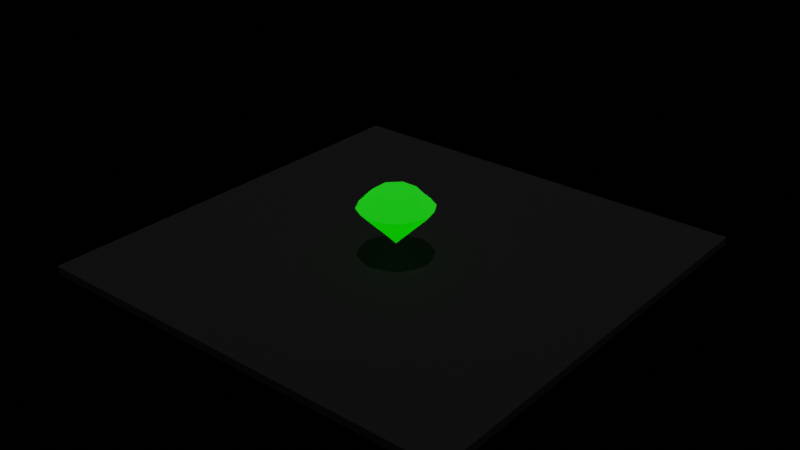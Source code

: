 # Source: DiamondofILife.blend  (saved by Blender 2.92.15; exported with 4.5.12 LTS)
import bpy
from mathutils import Matrix  # noqa: F401  (used for matrix-valued properties, if any)

bpy.ops.wm.read_factory_settings(use_empty=True)
scene = bpy.context.scene
scene.name = 'Scene'

# ---- collections
col_collection = bpy.data.collections.new('Collection'); scene.collection.children.link(col_collection)

# ---- materials (node trees are filled in below, after node groups)
mat_material_001 = bpy.data.materials.new('Material.001')
mat_material_001.use_transparent_shadow = False
mat_material_001.use_raytrace_refraction = True
mat_material_001.use_screen_refraction = True
mat_material_001.thickness_mode = 'SLAB'
mat_material_001.roughness = 0.3654
mat_material_001.metallic = 0.3397
mat_material_003 = bpy.data.materials.new('Material.003')
mat_material_003.use_transparent_shadow = False

# ---- material node trees
mat_material_001.use_nodes = True; mat_material_001.node_tree.nodes.clear()
_N = mat_material_001.node_tree.nodes; _L = mat_material_001.node_tree.links
n0 = _N.new('ShaderNodeValToRGB'); n0.name = 'ColorRamp'; n0.location = (-344, 142)
while len(n0.color_ramp.elements) > 1: n0.color_ramp.elements.remove(n0.color_ramp.elements[-1])
n0.color_ramp.elements[0].position = 0.0; n0.color_ramp.elements[0].color = (1.0, 0.0, 0.0, 1.0)
_e = n0.color_ramp.elements.new(0.4273); _e.color = (0.0, 1.0, 0.0, 1.0)
_e = n0.color_ramp.elements.new(1.0); _e.color = (0.0, 0.0, 1.0, 1.0)
n1 = _N.new('ShaderNodeBsdfRefraction'); n1.name = 'Refraction BSDF'; n1.location = (-23, 161)
n2 = _N.new('ShaderNodeFresnel'); n2.name = 'Fresnel'; n2.location = (-541, 147)
n2.inputs[0].default_value = 1.1
n3 = _N.new('ShaderNodeFresnel'); n3.name = 'Fresnel.001'; n3.location = (-386, 272)
n3.inputs[0].default_value = 1.1
n4 = _N.new('ShaderNodeValToRGB'); n4.name = 'ColorRamp.001'; n4.location = (-114, 398)
while len(n4.color_ramp.elements) > 1: n4.color_ramp.elements.remove(n4.color_ramp.elements[-1])
n4.color_ramp.elements[0].position = 0.0; n4.color_ramp.elements[0].color = (0.0, 0.0, 0.0, 1.0)
_e = n4.color_ramp.elements.new(1.0); _e.color = (1.0, 1.0, 1.0, 1.0)
n5 = _N.new('ShaderNodeOutputMaterial'); n5.name = 'Material Output'; n5.location = (729, 251)
n6 = _N.new('ShaderNodeMixShader'); n6.name = 'Mix Shader'; n6.location = (437, 55)
n7 = _N.new('ShaderNodeBsdfPrincipled'); n7.name = 'Principled BSDF'; n7.location = (129, -57)
n7.distribution = 'GGX'
n7.subsurface_method = 'BURLEY'
n7.inputs[0].default_value = (0.0, 0.0, 0.0, 1.0)
n7.inputs[2].default_value = 0.0
n7.inputs[3].default_value = 2.416
n7.inputs[13].default_value = 0.0
n7.inputs[18].default_value = 1.0
n7.inputs[20].default_value = 0.0
n7.inputs[27].default_value = (0.001064, 0.3108, 0.0, 1.0)
n7.inputs[28].default_value = 2.0
_L.new(n2.outputs[0], n0.inputs[0])
_L.new(n0.outputs[0], n1.inputs[0])
_L.new(n1.outputs[0], n6.inputs[2])
_L.new(n7.outputs[0], n6.inputs[1])
_L.new(n3.outputs[0], n4.inputs[0])
_L.new(n4.outputs[0], n6.inputs[0])
_L.new(n6.outputs[0], n5.inputs[0])
n5.is_active_output = True
mat_material_003.use_nodes = True; mat_material_003.node_tree.nodes.clear()
_N = mat_material_003.node_tree.nodes; _L = mat_material_003.node_tree.links
n0 = _N.new('ShaderNodeBsdfPrincipled'); n0.name = 'Principled BSDF'; n0.location = (10, 300)
n0.distribution = 'GGX'
n0.subsurface_method = 'BURLEY'
n0.inputs[0].default_value = (0.0, 0.0, 0.0, 1.0)
n0.inputs[2].default_value = 1.0
n0.inputs[3].default_value = 1.45
n0.inputs[27].default_value = (0.0, 0.0, 0.0, 1.0)
n0.inputs[28].default_value = 1.0
n1 = _N.new('ShaderNodeOutputMaterial'); n1.name = 'Material Output'; n1.location = (300, 300)
_L.new(n0.outputs[0], n1.inputs[0])
n1.is_active_output = True

# ---- world
world_world = bpy.data.worlds.new('World'); scene.world = world_world
world_world.use_nodes = True; world_world.node_tree.nodes.clear()
_N = world_world.node_tree.nodes; _L = world_world.node_tree.links
n0 = _N.new('ShaderNodeOutputWorld'); n0.name = 'World Output'; n0.location = (450, 300)
n1 = _N.new('ShaderNodeBackground'); n1.name = 'Background'; n1.location = (10, 300)
n1.inputs[0].default_value = (0.05088, 0.05088, 0.05088, 1.0)
n2 = _N.new('ShaderNodeMixShader'); n2.name = 'Mix Shader'; n2.location = (230, 313)
n3 = _N.new('ShaderNodeLightPath'); n3.name = 'Light Path'; n3.location = (-303, 290)
n4 = _N.new('ShaderNodeBackground'); n4.name = 'Background.001'; n4.location = (6, 77)
n4.inputs[0].default_value = (0.0, 0.0, 0.0, 1.0)
_L.new(n1.outputs[0], n2.inputs[1])
_L.new(n2.outputs[0], n0.inputs[0])
_L.new(n4.outputs[0], n2.inputs[2])
_L.new(n3.outputs[0], n2.inputs[0])
n0.is_active_output = True
world_world.color = (0.05088, 0.05088, 0.05088)
world_world.use_sun_shadow = False
world_world.sun_shadow_jitter_overblur = 0.0

# ---- lights
light_sun = bpy.data.lights.new('Sun', 'SUN')
light_sun.transmission_factor = 0.0
light_sun.energy = 1.0
light_sun.shadow_soft_size = 0.125

# ---- meshes
me_cone = bpy.data.meshes.new('Cone')
me_cone.from_pydata([(0.0, 1.0, -0.5), (0.7071, 0.7071, -0.5), (1.0, -4.371e-08, -0.5), (0.7071, -0.7071, -0.5), (-8.742e-08, -1.0, -0.5), (-0.7071, -0.7071, -0.5), (-1.0, 1.192e-08, -0.5), (-0.7071, 0.7071, -0.5), (0.0, 0.0, 0.5), (1e-09, 1.0, -0.5316), (0.7071, 0.7071, -0.5316), (1.0, -4.371e-08, -0.5316), (0.7071, -0.7071, -0.5316), (-8.642e-08, -1.0, -0.5316), (-0.7071, -0.7071, -0.5316), (-1.0, 1.192e-08, -0.5316), (-0.7071, 0.7071, -0.5316), (7.215e-10, 0.7928, -0.7334), (0.5606, 0.5606, -0.7334), (0.7928, -3.35e-08, -0.7334), (0.5606, -0.5606, -0.7334), (-6.859e-08, -0.7928, -0.7334), (-0.5606, -0.5606, -0.7334), (-0.7928, 1.06e-08, -0.7334), (-0.5606, 0.5606, -0.7334), (0.2163, 0.5215, -0.9407), (0.5217, 0.2158, -0.9407), (0.5215, -0.2163, -0.9407), (0.2158, -0.5217, -0.9407), (-0.2163, -0.5215, -0.9407), (-0.5217, -0.2158, -0.9407), (-0.5215, 0.2163, -0.9407), (-0.2158, 0.5217, -0.9407), (-0.3536, -0.3536, 0.0), (0.3536, -0.3536, 0.0), (0.3536, 0.3536, 0.0), (-0.5, 5.962e-09, 0.0), (-4.371e-08, -0.5, 0.0), (0.0, 0.5, 0.0), (0.5, -2.186e-08, 0.0), (-0.3536, 0.3536, 0.0), (0.3726, 0.8996, -0.5062), (0.8996, 0.3726, -0.5062), (0.8996, -0.3726, -0.5062), (0.3726, -0.8996, -0.5062), (-0.3726, -0.8996, -0.5062), (-0.8996, -0.3726, -0.5062), (-0.8996, 0.3726, -0.5062), (-0.3726, 0.8996, -0.5062), (0.3726, 0.8996, -0.5255), (0.8996, 0.3726, -0.5255), (0.8996, -0.3726, -0.5255), (0.3726, -0.8996, -0.5255), (-0.3726, -0.8996, -0.5255), (-0.8996, -0.3726, -0.5255), (-0.8996, 0.3726, -0.5255), (-0.3726, 0.8996, -0.5255)], [], [(35, 1, 41), (39, 2, 42), (34, 3, 43), (37, 4, 44), (33, 5, 45), (36, 6, 46), (1, 35, 42), (40, 7, 47), (38, 0, 48), (53, 22, 21), (4, 45, 53, 13), (3, 44, 52, 12), (2, 43, 51, 11), (1, 42, 50, 10), (7, 48, 56, 16), (6, 47, 55, 15), (5, 46, 54, 14), (24, 31, 23), (51, 20, 19), (49, 18, 17), (56, 17, 24), (54, 23, 22), (52, 21, 20), (50, 19, 18), (55, 24, 23), (25, 26, 27, 28, 29, 30, 31, 32), (22, 29, 21), (20, 27, 19), (18, 25, 17), (17, 32, 24), (23, 30, 22), (21, 28, 20), (19, 26, 18), (41, 1, 10, 49), (39, 35, 8), (38, 40, 8), (36, 33, 8), (34, 39, 8), (37, 34, 8), (35, 38, 8), (40, 36, 8), (33, 37, 8), (19, 11, 51), (38, 35, 41), (46, 6, 15, 54), (0, 38, 41), (40, 38, 48), (47, 7, 16, 55), (7, 40, 48), (36, 40, 47), (48, 0, 9, 56), (6, 36, 47), (33, 36, 46), (42, 2, 11, 50), (5, 33, 46), (37, 33, 45), (43, 3, 12, 51), (4, 37, 45), (34, 37, 44), (44, 4, 13, 52), (3, 34, 44), (39, 34, 43), (45, 5, 14, 53), (2, 39, 43), (35, 39, 42), (0, 41, 49, 9), (51, 12, 20), (17, 9, 49), (49, 10, 18), (20, 12, 52), (52, 13, 21), (18, 10, 50), (50, 11, 19), (21, 13, 53), (53, 14, 22), (24, 16, 56), (56, 9, 17), (22, 14, 54), (54, 15, 23), (23, 15, 55), (55, 16, 24), (24, 32, 31), (22, 30, 29), (20, 28, 27), (18, 26, 25), (17, 25, 32), (23, 31, 30), (21, 29, 28), (19, 27, 26)])
_uv = me_cone.uv_layers.new(name='UVMap')
_uv.uv.foreach_set('vector', [0.3349, 0.3349, 0.4197, 0.4197, 0.3349, 0.4549, 0.37, 0.25, 0.49, 0.25, 0.4549, 0.3349, 0.3349, 0.1651, 0.4197, 0.08029, 0.4549, 0.1651, 0.25, 0.13, 0.25, 0.01, 0.3349, 0.04515, 0.1651, 0.1651, 0.08029, 0.08029, 0.1651, 0.04515, 0.13, 0.25, 0.01, 0.25, 0.04515, 0.1651, 0.4197, 0.4197, 0.3349, 0.3349, 0.4549, 0.3349, 0.1651, 0.3349, 0.08029, 0.4197, 0.04515, 0.3349, 0.25, 0.37, 0.25, 0.49, 0.1651, 0.4549, 0.1651, 0.04515, 0.08029, 0.08029, 0.25, 0.01, 0.25, 0.01, 0.1651, 0.04515, 0.1651, 0.04515, 0.25, 0.01, 0.4197, 0.08029, 0.3349, 0.04515, 0.3349, 0.04515, 0.4197, 0.08029, 0.49, 0.25, 0.4549, 0.1651, 0.4549, 0.1651, 0.49, 0.25, 0.4197, 0.4197, 0.4549, 0.3349, 0.4549, 0.3349, 0.4197, 0.4197, 0.08029, 0.4197, 0.1651, 0.4549, 0.1651, 0.4549, 0.08029, 0.4197, 0.01, 0.25, 0.04515, 0.3349, 0.04515, 0.3349, 0.01, 0.25, 0.08029, 0.08029, 0.04515, 0.1651, 0.04515, 0.1651, 0.08029, 0.08029, 0.08029, 0.4197, 0.01, 0.25, 0.01, 0.25, 0.4549, 0.1651, 0.4197, 0.08029, 0.49, 0.25, 0.3349, 0.4549, 0.4197, 0.4197, 0.25, 0.49, 0.1651, 0.4549, 0.25, 0.49, 0.08029, 0.4197, 0.04515, 0.1651, 0.01, 0.25, 0.08029, 0.08029, 0.3349, 0.04515, 0.25, 0.01, 0.4197, 0.08029, 0.4549, 0.3349, 0.49, 0.25, 0.4197, 0.4197, 0.04515, 0.3349, 0.08029, 0.4197, 0.01, 0.25, 0.75, 0.49, 0.9197, 0.4197, 0.99, 0.25, 0.9197, 0.08029, 0.75, 0.01, 0.5803, 0.08029, 0.51, 0.25, 0.5803, 0.4197, 0.08029, 0.08029, 0.25, 0.01, 0.25, 0.01, 0.4197, 0.08029, 0.49, 0.25, 0.49, 0.25, 0.4197, 0.4197, 0.25, 0.49, 0.25, 0.49, 0.25, 0.49, 0.08029, 0.4197, 0.08029, 0.4197, 0.01, 0.25, 0.08029, 0.08029, 0.08029, 0.08029, 0.25, 0.01, 0.4197, 0.08029, 0.4197, 0.08029, 0.49, 0.25, 0.4197, 0.4197, 0.4197, 0.4197, 0.3349, 0.4549, 0.4197, 0.4197, 0.4197, 0.4197, 0.3349, 0.4549, 0.37, 0.25, 0.3349, 0.3349, 0.25, 0.25, 0.25, 0.37, 0.1651, 0.3349, 0.25, 0.25, 0.13, 0.25, 0.1651, 0.1651, 0.25, 0.25, 0.3349, 0.1651, 0.37, 0.25, 0.25, 0.25, 0.25, 0.13, 0.3349, 0.1651, 0.25, 0.25, 0.3349, 0.3349, 0.25, 0.37, 0.25, 0.25, 0.1651, 0.3349, 0.13, 0.25, 0.25, 0.25, 0.1651, 0.1651, 0.25, 0.13, 0.25, 0.25, 0.49, 0.25, 0.49, 0.25, 0.4549, 0.1651, 0.25, 0.37, 0.3349, 0.3349, 0.3349, 0.4549, 0.04515, 0.1651, 0.01, 0.25, 0.01, 0.25, 0.04515, 0.1651, 0.25, 0.49, 0.25, 0.37, 0.3349, 0.4549, 0.1651, 0.3349, 0.25, 0.37, 0.1651, 0.4549, 0.04515, 0.3349, 0.08029, 0.4197, 0.08029, 0.4197, 0.04515, 0.3349, 0.08029, 0.4197, 0.1651, 0.3349, 0.1651, 0.4549, 0.13, 0.25, 0.1651, 0.3349, 0.04515, 0.3349, 0.1651, 0.4549, 0.25, 0.49, 0.25, 0.49, 0.1651, 0.4549, 0.01, 0.25, 0.13, 0.25, 0.04515, 0.3349, 0.1651, 0.1651, 0.13, 0.25, 0.04515, 0.1651, 0.4549, 0.3349, 0.49, 0.25, 0.49, 0.25, 0.4549, 0.3349, 0.08029, 0.08029, 0.1651, 0.1651, 0.04515, 0.1651, 0.25, 0.13, 0.1651, 0.1651, 0.1651, 0.04515, 0.4549, 0.1651, 0.4197, 0.08029, 0.4197, 0.08029, 0.4549, 0.1651, 0.25, 0.01, 0.25, 0.13, 0.1651, 0.04515, 0.3349, 0.1651, 0.25, 0.13, 0.3349, 0.04515, 0.3349, 0.04515, 0.25, 0.01, 0.25, 0.01, 0.3349, 0.04515, 0.4197, 0.08029, 0.3349, 0.1651, 0.3349, 0.04515, 0.37, 0.25, 0.3349, 0.1651, 0.4549, 0.1651, 0.1651, 0.04515, 0.08029, 0.08029, 0.08029, 0.08029, 0.1651, 0.04515, 0.49, 0.25, 0.37, 0.25, 0.4549, 0.1651, 0.3349, 0.3349, 0.37, 0.25, 0.4549, 0.3349, 0.25, 0.49, 0.3349, 0.4549, 0.3349, 0.4549, 0.25, 0.49, 0.4549, 0.1651, 0.4197, 0.08029, 0.4197, 0.08029, 0.25, 0.49, 0.25, 0.49, 0.3349, 0.4549, 0.3349, 0.4549, 0.4197, 0.4197, 0.4197, 0.4197, 0.4197, 0.08029, 0.4197, 0.08029, 0.3349, 0.04515, 0.3349, 0.04515, 0.25, 0.01, 0.25, 0.01, 0.4197, 0.4197, 0.4197, 0.4197, 0.4549, 0.3349, 0.4549, 0.3349, 0.49, 0.25, 0.49, 0.25, 0.25, 0.01, 0.25, 0.01, 0.1651, 0.04515, 0.1651, 0.04515, 0.08029, 0.08029, 0.08029, 0.08029, 0.08029, 0.4197, 0.08029, 0.4197, 0.1651, 0.4549, 0.1651, 0.4549, 0.25, 0.49, 0.25, 0.49, 0.08029, 0.08029, 0.08029, 0.08029, 0.04515, 0.1651, 0.04515, 0.1651, 0.01, 0.25, 0.01, 0.25, 0.01, 0.25, 0.01, 0.25, 0.04515, 0.3349, 0.04515, 0.3349, 0.08029, 0.4197, 0.08029, 0.4197, 0.08029, 0.4197, 0.08029, 0.4197, 0.01, 0.25, 0.08029, 0.08029, 0.08029, 0.08029, 0.25, 0.01, 0.4197, 0.08029, 0.4197, 0.08029, 0.49, 0.25, 0.4197, 0.4197, 0.4197, 0.4197, 0.25, 0.49, 0.25, 0.49, 0.25, 0.49, 0.08029, 0.4197, 0.01, 0.25, 0.01, 0.25, 0.08029, 0.08029, 0.25, 0.01, 0.25, 0.01, 0.4197, 0.08029, 0.49, 0.25, 0.49, 0.25, 0.4197, 0.4197])
me_cone.materials.append(mat_material_001)
me_cone.use_remesh_fix_poles = True
me_cone.use_remesh_preserve_attributes = False
me_cone.use_mirror_vertex_groups = False
me_cone.update()
me_cube_002 = bpy.data.meshes.new('Cube.002')
me_cube_002.from_pydata([(-1.0, -1.0, -1.0), (-1.0, -1.0, 1.0), (-1.0, 1.0, -1.0), (-1.0, 1.0, 1.0), (1.0, -1.0, -1.0), (1.0, -1.0, 1.0), (1.0, 1.0, -1.0), (1.0, 1.0, 1.0)], [], [(0, 1, 3, 2), (2, 3, 7, 6), (6, 7, 5, 4), (4, 5, 1, 0), (2, 6, 4, 0), (7, 3, 1, 5)])
_uv = me_cube_002.uv_layers.new(name='UVMap')
_uv.uv.foreach_set('vector', [0.375, 0.0, 0.625, 0.0, 0.625, 0.25, 0.375, 0.25, 0.375, 0.25, 0.625, 0.25, 0.625, 0.5, 0.375, 0.5, 0.375, 0.5, 0.625, 0.5, 0.625, 0.75, 0.375, 0.75, 0.375, 0.75, 0.625, 0.75, 0.625, 1.0, 0.375, 1.0, 0.125, 0.5, 0.375, 0.5, 0.375, 0.75, 0.125, 0.75, 0.625, 0.5, 0.875, 0.5, 0.875, 0.75, 0.625, 0.75])
me_cube_002.materials.append(mat_material_003)
me_cube_002.use_remesh_fix_poles = True
me_cube_002.use_remesh_preserve_attributes = False
me_cube_002.use_mirror_vertex_groups = False
me_cube_002.update()

# ---- objects
ob_cone = bpy.data.objects.new('Cone', me_cone)
ob_cube = bpy.data.objects.new('Cube', me_cube_002)
ob_sun = bpy.data.objects.new('Sun', light_sun)

# ---- transforms, parenting, visibility, modifiers, constraints
ob_cone.location = (0.0, 0.0, -0.1047)
ob_cone.rotation_euler = (0.0, 3.142, 3.178e-05)
ob_cone.scale = (1.344, 1.344, 1.344)
ob_cone.lineart.crease_threshold = 0.0
ob_cube.location = (0.0413, 0.1585, -1.29)
ob_cube.scale = (8.024, 8.024, 0.1509)
ob_cube.lineart.crease_threshold = 0.0
ob_sun.location = (-1.25, -1.45, 1.287)
ob_sun.lineart.crease_threshold = 0.0

# ---- collection membership
col_collection.objects.link(ob_cone)
col_collection.objects.link(ob_cube)
col_collection.objects.link(ob_sun)

# ---- scene / render settings (as saved in the file)
scene.frame_start = 1; scene.frame_end = 250; scene.frame_set(1)
scene.render.engine = 'BLENDER_EEVEE_NEXT'
scene.cycles.use_denoising = False
scene.cycles.samples = 128
scene.cycles.sampling_pattern = 'TABULATED_SOBOL'
scene.cycles.use_adaptive_sampling = False
scene.cycles.use_light_tree = False
scene.eevee.use_raytracing = True
scene.view_settings.view_transform = 'Filmic'
bpy.context.view_layer.update()

# ---- added for rendering (the .blend has no active camera): camera
cam_auto = bpy.data.cameras.new('AutoCamera')
cam_auto.lens = 50.0
cam_auto.sensor_width = 36.0
cam_auto.clip_end = 1000.0
ob_auto_camera = bpy.data.objects.new('AutoCamera', cam_auto)
scene.collection.objects.link(ob_auto_camera)
ob_auto_camera.location = (21.1771, -25.2045, 16.7679)
ob_auto_camera.rotation_euler = (1.09748, -7.21219e-08, 0.694738)
scene.camera = ob_auto_camera
bpy.context.view_layer.update()

